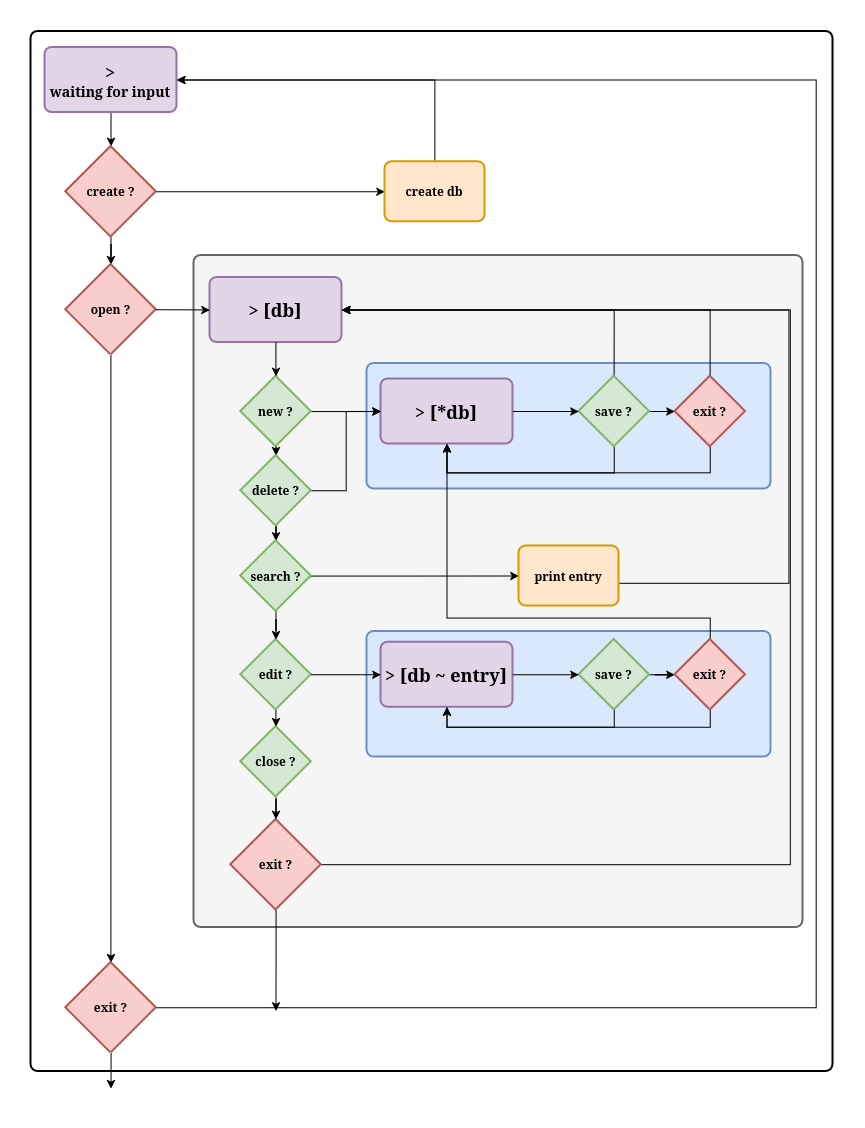

The diagram above was exported from draw.io. Its source (the exported page's mxGraphModel, read from the mxfile embedded in the PNG):
<mxGraphModel dx="1285" dy="698" grid="0" gridSize="10" guides="1" tooltips="1" connect="1" arrows="1" fold="1" page="1" pageScale="1" pageWidth="850" pageHeight="1100" math="0" shadow="0">
  <root>
    <mxCell id="0" />
    <mxCell id="1" parent="0" />
    <mxCell id="cmqJh5lZB8FqGEXNEU1a-11" parent="1" style="rounded=1;whiteSpace=wrap;html=1;absoluteArcSize=1;arcSize=14;strokeWidth=2;" value="" vertex="1">
      <mxGeometry height="1040" width="802" x="21" y="23" as="geometry" />
    </mxCell>
    <mxCell id="cmqJh5lZB8FqGEXNEU1a-27" edge="1" parent="1" source="cmqJh5lZB8FqGEXNEU1a-5" style="edgeStyle=orthogonalEdgeStyle;rounded=0;orthogonalLoop=1;jettySize=auto;html=1;" target="cmqJh5lZB8FqGEXNEU1a-8">
      <mxGeometry relative="1" as="geometry" />
    </mxCell>
    <mxCell id="cmqJh5lZB8FqGEXNEU1a-5" parent="1" style="rounded=1;whiteSpace=wrap;html=1;absoluteArcSize=1;arcSize=14;strokeWidth=2;fillColor=#e1d5e7;strokeColor=#9673a6;" value="&lt;font style=&quot;font-size: 18px;&quot;&gt;&lt;b&gt;&amp;gt;&lt;/b&gt;&lt;/font&gt;&lt;div&gt;&lt;font style=&quot;font-size: 14px;&quot;&gt;&lt;b&gt;waiting for input&lt;/b&gt;&lt;/font&gt;&lt;/div&gt;" vertex="1">
      <mxGeometry height="65" width="132" x="35" y="39" as="geometry" />
    </mxCell>
    <mxCell id="cmqJh5lZB8FqGEXNEU1a-29" edge="1" parent="1" source="cmqJh5lZB8FqGEXNEU1a-7" style="edgeStyle=orthogonalEdgeStyle;rounded=0;orthogonalLoop=1;jettySize=auto;html=1;" target="cmqJh5lZB8FqGEXNEU1a-21">
      <mxGeometry relative="1" as="geometry" />
    </mxCell>
    <mxCell id="cmqJh5lZB8FqGEXNEU1a-28" edge="1" parent="1" source="cmqJh5lZB8FqGEXNEU1a-8" style="edgeStyle=orthogonalEdgeStyle;rounded=0;orthogonalLoop=1;jettySize=auto;html=1;" target="cmqJh5lZB8FqGEXNEU1a-7">
      <mxGeometry relative="1" as="geometry" />
    </mxCell>
    <mxCell id="cmqJh5lZB8FqGEXNEU1a-30" edge="1" parent="1" source="cmqJh5lZB8FqGEXNEU1a-8" style="edgeStyle=orthogonalEdgeStyle;rounded=0;orthogonalLoop=1;jettySize=auto;html=1;exitX=1;exitY=0.5;exitDx=0;exitDy=0;exitPerimeter=0;" target="cmqJh5lZB8FqGEXNEU1a-15">
      <mxGeometry relative="1" as="geometry">
        <mxPoint x="242" y="261" as="targetPoint" />
      </mxGeometry>
    </mxCell>
    <mxCell id="cmqJh5lZB8FqGEXNEU1a-8" parent="1" style="strokeWidth=2;html=1;shape=mxgraph.flowchart.decision;whiteSpace=wrap;fillColor=#f8cecc;strokeColor=#b85450;" value="&lt;b&gt;create ?&lt;/b&gt;" vertex="1">
      <mxGeometry height="90.5" width="90.5" x="55.75" y="138" as="geometry" />
    </mxCell>
    <mxCell id="cmqJh5lZB8FqGEXNEU1a-12" parent="1" style="rounded=1;whiteSpace=wrap;html=1;absoluteArcSize=1;arcSize=14;strokeWidth=2;fillColor=#f5f5f5;strokeColor=#666666;fontColor=#333333;" value="" vertex="1">
      <mxGeometry height="672" width="609" x="184" y="247" as="geometry" />
    </mxCell>
    <mxCell id="cmqJh5lZB8FqGEXNEU1a-7" parent="1" style="strokeWidth=2;html=1;shape=mxgraph.flowchart.decision;whiteSpace=wrap;fillColor=#f8cecc;strokeColor=#b85450;" value="&lt;b&gt;open ?&lt;/b&gt;" vertex="1">
      <mxGeometry height="90.5" width="90.5" x="55.75" y="256" as="geometry" />
    </mxCell>
    <mxCell id="cmqJh5lZB8FqGEXNEU1a-49" edge="1" parent="1" source="cmqJh5lZB8FqGEXNEU1a-15" style="edgeStyle=orthogonalEdgeStyle;rounded=0;orthogonalLoop=1;jettySize=auto;html=1;exitX=0.5;exitY=0;exitDx=0;exitDy=0;entryX=1;entryY=0.5;entryDx=0;entryDy=0;" target="cmqJh5lZB8FqGEXNEU1a-5">
      <mxGeometry relative="1" as="geometry" />
    </mxCell>
    <mxCell id="cmqJh5lZB8FqGEXNEU1a-15" parent="1" style="rounded=1;whiteSpace=wrap;html=1;absoluteArcSize=1;arcSize=14;strokeWidth=2;fillColor=#ffe6cc;strokeColor=#d79b00;" value="&lt;b&gt;create db&lt;/b&gt;" vertex="1">
      <mxGeometry height="60" width="100" x="375" y="153.25" as="geometry" />
    </mxCell>
    <mxCell id="cmqJh5lZB8FqGEXNEU1a-16" parent="1" style="rounded=1;whiteSpace=wrap;html=1;absoluteArcSize=1;arcSize=14;strokeWidth=2;fillColor=#e1d5e7;strokeColor=#9673a6;" value="&lt;div&gt;&lt;font style=&quot;font-size: 18px;&quot;&gt;&lt;b&gt;&amp;gt; [db]&lt;/b&gt;&lt;/font&gt;&lt;/div&gt;" vertex="1">
      <mxGeometry height="65" width="132" x="200" y="269" as="geometry" />
    </mxCell>
    <mxCell id="cmqJh5lZB8FqGEXNEU1a-19" parent="1" style="strokeWidth=2;html=1;shape=mxgraph.flowchart.decision;whiteSpace=wrap;fontStyle=1;fillColor=#d5e8d4;strokeColor=#82b366;" value="edit ?" vertex="1">
      <mxGeometry height="70.5" width="70.5" x="230.75" y="631" as="geometry" />
    </mxCell>
    <mxCell id="cmqJh5lZB8FqGEXNEU1a-112" edge="1" parent="1" source="cmqJh5lZB8FqGEXNEU1a-21" style="edgeStyle=orthogonalEdgeStyle;rounded=0;orthogonalLoop=1;jettySize=auto;html=1;entryX=1;entryY=0.5;entryDx=0;entryDy=0;" target="cmqJh5lZB8FqGEXNEU1a-5">
      <mxGeometry relative="1" as="geometry">
        <Array as="points">
          <mxPoint x="806.14" y="999.29" />
          <mxPoint x="806.14" y="71.57" />
        </Array>
      </mxGeometry>
    </mxCell>
    <mxCell id="cmqJh5lZB8FqGEXNEU1a-114" edge="1" parent="1" source="cmqJh5lZB8FqGEXNEU1a-21" style="edgeStyle=orthogonalEdgeStyle;rounded=0;orthogonalLoop=1;jettySize=auto;html=1;">
      <mxGeometry relative="1" as="geometry">
        <mxPoint x="101" y="1080.1428571428573" as="targetPoint" />
      </mxGeometry>
    </mxCell>
    <mxCell id="cmqJh5lZB8FqGEXNEU1a-21" parent="1" style="strokeWidth=2;html=1;shape=mxgraph.flowchart.decision;whiteSpace=wrap;fillColor=#f8cecc;strokeColor=#b85450;" value="&lt;b&gt;exit ?&lt;/b&gt;" vertex="1">
      <mxGeometry height="90.5" width="90.5" x="55.75" y="954" as="geometry" />
    </mxCell>
    <mxCell id="cmqJh5lZB8FqGEXNEU1a-101" edge="1" parent="1" source="cmqJh5lZB8FqGEXNEU1a-22" style="edgeStyle=orthogonalEdgeStyle;rounded=0;orthogonalLoop=1;jettySize=auto;html=1;entryX=1;entryY=0.5;entryDx=0;entryDy=0;" target="cmqJh5lZB8FqGEXNEU1a-16">
      <mxGeometry relative="1" as="geometry">
        <Array as="points">
          <mxPoint x="780.31" y="856.08" />
          <mxPoint x="780.31" y="301.46" />
        </Array>
      </mxGeometry>
    </mxCell>
    <mxCell id="cmqJh5lZB8FqGEXNEU1a-113" edge="1" parent="1" source="cmqJh5lZB8FqGEXNEU1a-22" style="edgeStyle=orthogonalEdgeStyle;rounded=0;orthogonalLoop=1;jettySize=auto;html=1;">
      <mxGeometry relative="1" as="geometry">
        <mxPoint x="266" y="1002.4286237444198" as="targetPoint" />
      </mxGeometry>
    </mxCell>
    <mxCell id="cmqJh5lZB8FqGEXNEU1a-22" parent="1" style="strokeWidth=2;html=1;shape=mxgraph.flowchart.decision;whiteSpace=wrap;fillColor=#f8cecc;strokeColor=#b85450;" value="&lt;b&gt;exit ?&lt;/b&gt;" vertex="1">
      <mxGeometry height="90.5" width="90.5" x="220.75" y="810.88" as="geometry" />
    </mxCell>
    <mxCell id="cmqJh5lZB8FqGEXNEU1a-34" edge="1" parent="1" source="cmqJh5lZB8FqGEXNEU1a-7" style="edgeStyle=orthogonalEdgeStyle;rounded=0;orthogonalLoop=1;jettySize=auto;html=1;exitX=1;exitY=0.5;exitDx=0;exitDy=0;exitPerimeter=0;" target="cmqJh5lZB8FqGEXNEU1a-16">
      <mxGeometry relative="1" as="geometry" />
    </mxCell>
    <mxCell id="cmqJh5lZB8FqGEXNEU1a-41" parent="1" style="rounded=1;whiteSpace=wrap;html=1;absoluteArcSize=1;arcSize=14;strokeWidth=2;fillColor=#dae8fc;strokeColor=#6c8ebf;" value="" vertex="1">
      <mxGeometry height="125.5" width="404" x="357" y="355" as="geometry" />
    </mxCell>
    <mxCell id="cmqJh5lZB8FqGEXNEU1a-43" parent="1" style="rounded=1;whiteSpace=wrap;html=1;absoluteArcSize=1;arcSize=14;strokeWidth=2;fillColor=#e1d5e7;strokeColor=#9673a6;" value="&lt;div&gt;&lt;font style=&quot;font-size: 18px;&quot;&gt;&lt;b&gt;&amp;gt; [*db]&lt;/b&gt;&lt;/font&gt;&lt;/div&gt;" vertex="1">
      <mxGeometry height="65" width="132" x="371" y="370.5" as="geometry" />
    </mxCell>
    <mxCell id="cmqJh5lZB8FqGEXNEU1a-46" parent="1" style="rounded=1;whiteSpace=wrap;html=1;absoluteArcSize=1;arcSize=14;strokeWidth=2;fillColor=#dae8fc;strokeColor=#6c8ebf;" value="" vertex="1">
      <mxGeometry height="125.5" width="404" x="357" y="623" as="geometry" />
    </mxCell>
    <mxCell id="cmqJh5lZB8FqGEXNEU1a-47" parent="1" style="rounded=1;whiteSpace=wrap;html=1;absoluteArcSize=1;arcSize=14;strokeWidth=2;fillColor=#e1d5e7;strokeColor=#9673a6;" value="&lt;div&gt;&lt;font style=&quot;font-size: 18px;&quot;&gt;&lt;b&gt;&amp;gt; [db ~ entry]&lt;/b&gt;&lt;/font&gt;&lt;/div&gt;" vertex="1">
      <mxGeometry height="65" width="132" x="371" y="633.75" as="geometry" />
    </mxCell>
    <mxCell id="cmqJh5lZB8FqGEXNEU1a-56" edge="1" parent="1" source="cmqJh5lZB8FqGEXNEU1a-9" style="edgeStyle=orthogonalEdgeStyle;rounded=0;orthogonalLoop=1;jettySize=auto;html=1;entryX=0;entryY=0.5;entryDx=0;entryDy=0;" target="cmqJh5lZB8FqGEXNEU1a-43">
      <mxGeometry relative="1" as="geometry" />
    </mxCell>
    <mxCell id="cmqJh5lZB8FqGEXNEU1a-105" edge="1" parent="1" source="cmqJh5lZB8FqGEXNEU1a-9" style="edgeStyle=orthogonalEdgeStyle;rounded=0;orthogonalLoop=1;jettySize=auto;html=1;" target="cmqJh5lZB8FqGEXNEU1a-18">
      <mxGeometry relative="1" as="geometry" />
    </mxCell>
    <mxCell id="cmqJh5lZB8FqGEXNEU1a-9" parent="1" style="strokeWidth=2;html=1;shape=mxgraph.flowchart.decision;whiteSpace=wrap;fontStyle=1;fillColor=#d5e8d4;strokeColor=#82b366;" value="new ?" vertex="1">
      <mxGeometry height="70.5" width="70.5" x="230.75" y="367.75" as="geometry" />
    </mxCell>
    <mxCell id="cmqJh5lZB8FqGEXNEU1a-26" edge="1" parent="1" source="cmqJh5lZB8FqGEXNEU1a-16" style="edgeStyle=orthogonalEdgeStyle;rounded=0;orthogonalLoop=1;jettySize=auto;html=1;exitX=0.5;exitY=1;exitDx=0;exitDy=0;entryX=0.5;entryY=0;entryDx=0;entryDy=0;entryPerimeter=0;" target="cmqJh5lZB8FqGEXNEU1a-9">
      <mxGeometry relative="1" as="geometry" />
    </mxCell>
    <mxCell id="cmqJh5lZB8FqGEXNEU1a-90" edge="1" parent="1" source="cmqJh5lZB8FqGEXNEU1a-18" style="edgeStyle=orthogonalEdgeStyle;rounded=0;orthogonalLoop=1;jettySize=auto;html=1;entryX=0;entryY=0.5;entryDx=0;entryDy=0;" target="cmqJh5lZB8FqGEXNEU1a-43">
      <mxGeometry relative="1" as="geometry" />
    </mxCell>
    <mxCell id="cmqJh5lZB8FqGEXNEU1a-104" edge="1" parent="1" source="cmqJh5lZB8FqGEXNEU1a-18" style="edgeStyle=orthogonalEdgeStyle;rounded=0;orthogonalLoop=1;jettySize=auto;html=1;" target="cmqJh5lZB8FqGEXNEU1a-17">
      <mxGeometry relative="1" as="geometry" />
    </mxCell>
    <mxCell id="cmqJh5lZB8FqGEXNEU1a-18" parent="1" style="strokeWidth=2;html=1;shape=mxgraph.flowchart.decision;whiteSpace=wrap;fontStyle=1;fillColor=#d5e8d4;strokeColor=#82b366;" value="delete ?" vertex="1">
      <mxGeometry height="70.5" width="70.5" x="230.75" y="447" as="geometry" />
    </mxCell>
    <mxCell id="cmqJh5lZB8FqGEXNEU1a-95" edge="1" parent="1" source="cmqJh5lZB8FqGEXNEU1a-17" style="edgeStyle=orthogonalEdgeStyle;rounded=0;orthogonalLoop=1;jettySize=auto;html=1;" target="cmqJh5lZB8FqGEXNEU1a-94">
      <mxGeometry relative="1" as="geometry" />
    </mxCell>
    <mxCell id="cmqJh5lZB8FqGEXNEU1a-100" edge="1" parent="1" source="cmqJh5lZB8FqGEXNEU1a-17" style="edgeStyle=orthogonalEdgeStyle;rounded=0;orthogonalLoop=1;jettySize=auto;html=1;" target="cmqJh5lZB8FqGEXNEU1a-19">
      <mxGeometry relative="1" as="geometry" />
    </mxCell>
    <mxCell id="cmqJh5lZB8FqGEXNEU1a-17" parent="1" style="strokeWidth=2;html=1;shape=mxgraph.flowchart.decision;whiteSpace=wrap;fontStyle=1;fillColor=#d5e8d4;strokeColor=#82b366;" value="search ?" vertex="1">
      <mxGeometry height="70.5" width="70.5" x="230.75" y="532.25" as="geometry" />
    </mxCell>
    <mxCell id="cmqJh5lZB8FqGEXNEU1a-74" edge="1" parent="1" source="cmqJh5lZB8FqGEXNEU1a-20" style="edgeStyle=orthogonalEdgeStyle;rounded=0;orthogonalLoop=1;jettySize=auto;html=1;" target="cmqJh5lZB8FqGEXNEU1a-71">
      <mxGeometry relative="1" as="geometry" />
    </mxCell>
    <mxCell id="cmqJh5lZB8FqGEXNEU1a-84" edge="1" parent="1" source="cmqJh5lZB8FqGEXNEU1a-20" style="edgeStyle=orthogonalEdgeStyle;rounded=0;orthogonalLoop=1;jettySize=auto;html=1;entryX=0.5;entryY=1;entryDx=0;entryDy=0;" target="cmqJh5lZB8FqGEXNEU1a-47">
      <mxGeometry relative="1" as="geometry">
        <Array as="points">
          <mxPoint x="604.22" y="718.78" />
          <mxPoint x="437.04" y="718.78" />
        </Array>
      </mxGeometry>
    </mxCell>
    <mxCell id="cmqJh5lZB8FqGEXNEU1a-20" parent="1" style="strokeWidth=2;html=1;shape=mxgraph.flowchart.decision;whiteSpace=wrap;fontStyle=1;fillColor=#d5e8d4;strokeColor=#82b366;" value="save ?" vertex="1">
      <mxGeometry height="70.5" width="70.5" x="569" y="631" as="geometry" />
    </mxCell>
    <mxCell id="cmqJh5lZB8FqGEXNEU1a-102" edge="1" parent="1" source="cmqJh5lZB8FqGEXNEU1a-50" style="edgeStyle=orthogonalEdgeStyle;rounded=0;orthogonalLoop=1;jettySize=auto;html=1;" target="cmqJh5lZB8FqGEXNEU1a-22">
      <mxGeometry relative="1" as="geometry" />
    </mxCell>
    <mxCell id="cmqJh5lZB8FqGEXNEU1a-50" parent="1" style="strokeWidth=2;html=1;shape=mxgraph.flowchart.decision;whiteSpace=wrap;fontStyle=1;fillColor=#d5e8d4;strokeColor=#82b366;" value="close ?" vertex="1">
      <mxGeometry height="70.5" width="70.5" x="230.75" y="718" as="geometry" />
    </mxCell>
    <mxCell id="cmqJh5lZB8FqGEXNEU1a-58" edge="1" parent="1" source="cmqJh5lZB8FqGEXNEU1a-57" style="edgeStyle=orthogonalEdgeStyle;rounded=0;orthogonalLoop=1;jettySize=auto;html=1;exitX=0.5;exitY=0;exitDx=0;exitDy=0;exitPerimeter=0;entryX=1;entryY=0.5;entryDx=0;entryDy=0;" target="cmqJh5lZB8FqGEXNEU1a-16">
      <mxGeometry relative="1" as="geometry" />
    </mxCell>
    <mxCell id="cmqJh5lZB8FqGEXNEU1a-73" edge="1" parent="1" source="cmqJh5lZB8FqGEXNEU1a-57" style="edgeStyle=orthogonalEdgeStyle;rounded=0;orthogonalLoop=1;jettySize=auto;html=1;" target="cmqJh5lZB8FqGEXNEU1a-70">
      <mxGeometry relative="1" as="geometry" />
    </mxCell>
    <mxCell id="cmqJh5lZB8FqGEXNEU1a-106" edge="1" parent="1" source="cmqJh5lZB8FqGEXNEU1a-57" style="edgeStyle=orthogonalEdgeStyle;rounded=0;orthogonalLoop=1;jettySize=auto;html=1;entryX=0.5;entryY=1;entryDx=0;entryDy=0;" target="cmqJh5lZB8FqGEXNEU1a-43">
      <mxGeometry relative="1" as="geometry">
        <Array as="points">
          <mxPoint x="604.24" y="464.41" />
          <mxPoint x="437" y="464.41" />
        </Array>
      </mxGeometry>
    </mxCell>
    <mxCell id="cmqJh5lZB8FqGEXNEU1a-57" parent="1" style="strokeWidth=2;html=1;shape=mxgraph.flowchart.decision;whiteSpace=wrap;fontStyle=1;fillColor=#d5e8d4;strokeColor=#82b366;" value="save ?" vertex="1">
      <mxGeometry height="70.5" width="70.5" x="569" y="367.75" as="geometry" />
    </mxCell>
    <mxCell id="cmqJh5lZB8FqGEXNEU1a-59" edge="1" parent="1" source="cmqJh5lZB8FqGEXNEU1a-43" style="edgeStyle=orthogonalEdgeStyle;rounded=0;orthogonalLoop=1;jettySize=auto;html=1;entryX=0;entryY=0.5;entryDx=0;entryDy=0;entryPerimeter=0;" target="cmqJh5lZB8FqGEXNEU1a-57">
      <mxGeometry relative="1" as="geometry" />
    </mxCell>
    <mxCell id="cmqJh5lZB8FqGEXNEU1a-69" edge="1" parent="1" source="cmqJh5lZB8FqGEXNEU1a-19" style="edgeStyle=orthogonalEdgeStyle;rounded=0;orthogonalLoop=1;jettySize=auto;html=1;exitX=0.5;exitY=1;exitDx=0;exitDy=0;exitPerimeter=0;entryX=0.5;entryY=0;entryDx=0;entryDy=0;entryPerimeter=0;" target="cmqJh5lZB8FqGEXNEU1a-50">
      <mxGeometry relative="1" as="geometry" />
    </mxCell>
    <mxCell id="cmqJh5lZB8FqGEXNEU1a-72" edge="1" parent="1" source="cmqJh5lZB8FqGEXNEU1a-70" style="edgeStyle=orthogonalEdgeStyle;rounded=0;orthogonalLoop=1;jettySize=auto;html=1;entryX=1;entryY=0.5;entryDx=0;entryDy=0;" target="cmqJh5lZB8FqGEXNEU1a-16">
      <mxGeometry relative="1" as="geometry">
        <Array as="points">
          <mxPoint x="700.31" y="301.46" />
        </Array>
      </mxGeometry>
    </mxCell>
    <mxCell id="cmqJh5lZB8FqGEXNEU1a-107" edge="1" parent="1" source="cmqJh5lZB8FqGEXNEU1a-70" style="edgeStyle=orthogonalEdgeStyle;rounded=0;orthogonalLoop=1;jettySize=auto;html=1;entryX=0.5;entryY=1;entryDx=0;entryDy=0;" target="cmqJh5lZB8FqGEXNEU1a-43">
      <mxGeometry relative="1" as="geometry">
        <Array as="points">
          <mxPoint x="700.26" y="464.37" />
          <mxPoint x="437" y="464.37" />
        </Array>
      </mxGeometry>
    </mxCell>
    <mxCell id="cmqJh5lZB8FqGEXNEU1a-70" parent="1" style="strokeWidth=2;html=1;shape=mxgraph.flowchart.decision;whiteSpace=wrap;fontStyle=1;fillColor=#f8cecc;strokeColor=#b85450;" value="exit ?" vertex="1">
      <mxGeometry height="70.5" width="70.5" x="665" y="367.75" as="geometry" />
    </mxCell>
    <mxCell id="cmqJh5lZB8FqGEXNEU1a-85" edge="1" parent="1" source="cmqJh5lZB8FqGEXNEU1a-71" style="edgeStyle=orthogonalEdgeStyle;rounded=0;orthogonalLoop=1;jettySize=auto;html=1;entryX=0.5;entryY=1;entryDx=0;entryDy=0;" target="cmqJh5lZB8FqGEXNEU1a-47">
      <mxGeometry relative="1" as="geometry">
        <Array as="points">
          <mxPoint x="700.22" y="718.78" />
          <mxPoint x="437.04" y="718.78" />
        </Array>
      </mxGeometry>
    </mxCell>
    <mxCell id="lkQiKdd6bRU5J0gJtBNB-1" edge="1" parent="1" source="cmqJh5lZB8FqGEXNEU1a-71" style="edgeStyle=orthogonalEdgeStyle;rounded=0;orthogonalLoop=1;jettySize=auto;html=1;" target="cmqJh5lZB8FqGEXNEU1a-43">
      <mxGeometry relative="1" as="geometry">
        <Array as="points">
          <mxPoint x="700.25" y="609.67" />
          <mxPoint x="437" y="609.67" />
        </Array>
      </mxGeometry>
    </mxCell>
    <mxCell id="cmqJh5lZB8FqGEXNEU1a-71" parent="1" style="strokeWidth=2;html=1;shape=mxgraph.flowchart.decision;whiteSpace=wrap;fontStyle=1;fillColor=#f8cecc;strokeColor=#b85450;" value="exit ?" vertex="1">
      <mxGeometry height="70.5" width="70.5" x="665" y="631" as="geometry" />
    </mxCell>
    <mxCell id="cmqJh5lZB8FqGEXNEU1a-83" edge="1" parent="1" source="cmqJh5lZB8FqGEXNEU1a-19" style="edgeStyle=orthogonalEdgeStyle;rounded=0;orthogonalLoop=1;jettySize=auto;html=1;exitX=1;exitY=0.5;exitDx=0;exitDy=0;exitPerimeter=0;" target="cmqJh5lZB8FqGEXNEU1a-47">
      <mxGeometry relative="1" as="geometry" />
    </mxCell>
    <mxCell id="cmqJh5lZB8FqGEXNEU1a-86" edge="1" parent="1" source="cmqJh5lZB8FqGEXNEU1a-47" style="edgeStyle=orthogonalEdgeStyle;rounded=0;orthogonalLoop=1;jettySize=auto;html=1;entryX=0;entryY=0.5;entryDx=0;entryDy=0;entryPerimeter=0;" target="cmqJh5lZB8FqGEXNEU1a-20">
      <mxGeometry relative="1" as="geometry" />
    </mxCell>
    <mxCell id="cmqJh5lZB8FqGEXNEU1a-97" edge="1" parent="1" source="cmqJh5lZB8FqGEXNEU1a-94" style="edgeStyle=orthogonalEdgeStyle;rounded=0;orthogonalLoop=1;jettySize=auto;html=1;entryX=1;entryY=0.5;entryDx=0;entryDy=0;" target="cmqJh5lZB8FqGEXNEU1a-16">
      <mxGeometry relative="1" as="geometry">
        <Array as="points">
          <mxPoint x="779.08" y="574.85" />
          <mxPoint x="779.08" y="301.46" />
        </Array>
      </mxGeometry>
    </mxCell>
    <mxCell id="cmqJh5lZB8FqGEXNEU1a-94" parent="1" style="rounded=1;whiteSpace=wrap;html=1;absoluteArcSize=1;arcSize=14;strokeWidth=2;fillColor=#ffe6cc;strokeColor=#d79b00;" value="&lt;b&gt;print entry&lt;/b&gt;" vertex="1">
      <mxGeometry height="60" width="100" x="509" y="537.5" as="geometry" />
    </mxCell>
  </root>
</mxGraphModel>